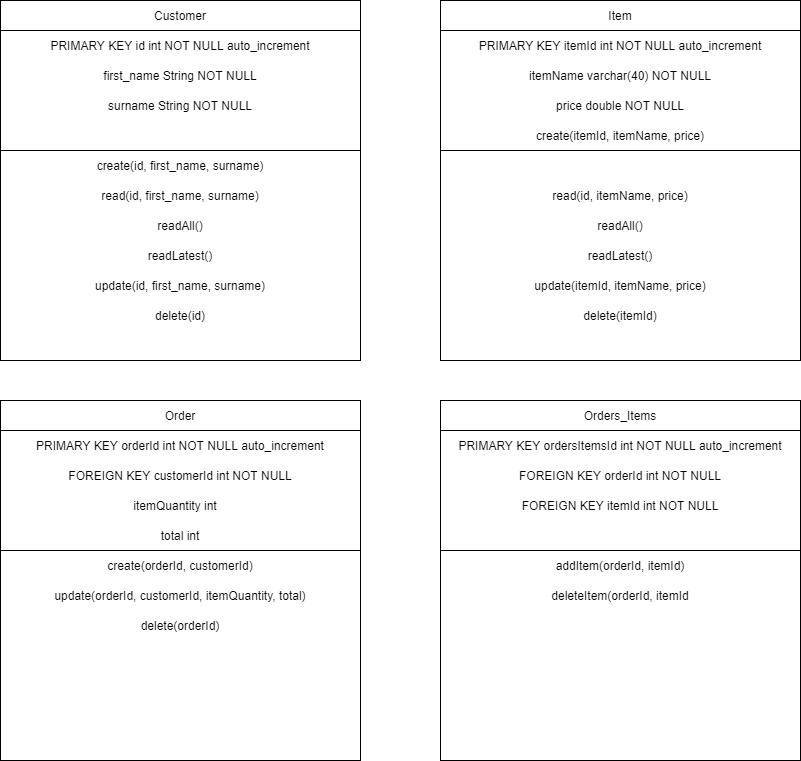

The diagram above was exported from draw.io. Its source (the exported page's mxGraphModel, read from the mxfile embedded in the PNG):
<mxGraphModel dx="782" dy="411" grid="1" gridSize="10" guides="1" tooltips="1" connect="1" arrows="1" fold="1" page="1" pageScale="1" pageWidth="1169" pageHeight="826" background="none" math="0" shadow="0">
  <root>
    <mxCell id="0" />
    <mxCell id="1" parent="0" />
    <mxCell id="HW165cEcBYJvz82ddMG0-41" value="" style="whiteSpace=wrap;html=1;aspect=fixed;" vertex="1" parent="1">
      <mxGeometry x="160" y="200" width="360" height="360" as="geometry" />
    </mxCell>
    <mxCell id="HW165cEcBYJvz82ddMG0-42" value="" style="rounded=0;whiteSpace=wrap;html=1;" vertex="1" parent="1">
      <mxGeometry x="160" y="200" width="360" height="30" as="geometry" />
    </mxCell>
    <mxCell id="HW165cEcBYJvz82ddMG0-43" value="Customer" style="text;html=1;strokeColor=none;fillColor=none;align=center;verticalAlign=middle;whiteSpace=wrap;rounded=0;" vertex="1" parent="1">
      <mxGeometry x="160" y="200" width="360" height="30" as="geometry" />
    </mxCell>
    <mxCell id="HW165cEcBYJvz82ddMG0-44" value="" style="rounded=0;whiteSpace=wrap;html=1;" vertex="1" parent="1">
      <mxGeometry x="160" y="230" width="360" height="120" as="geometry" />
    </mxCell>
    <mxCell id="HW165cEcBYJvz82ddMG0-45" value="PRIMARY KEY id int NOT NULL auto_increment" style="text;html=1;strokeColor=none;fillColor=none;align=center;verticalAlign=middle;whiteSpace=wrap;rounded=0;" vertex="1" parent="1">
      <mxGeometry x="160" y="230" width="360" height="30" as="geometry" />
    </mxCell>
    <mxCell id="HW165cEcBYJvz82ddMG0-47" value="first_name String NOT NULL" style="text;html=1;strokeColor=none;fillColor=none;align=center;verticalAlign=middle;whiteSpace=wrap;rounded=0;" vertex="1" parent="1">
      <mxGeometry x="160" y="260" width="360" height="30" as="geometry" />
    </mxCell>
    <mxCell id="HW165cEcBYJvz82ddMG0-48" value="surname String NOT NULL" style="text;html=1;strokeColor=none;fillColor=none;align=center;verticalAlign=middle;whiteSpace=wrap;rounded=0;" vertex="1" parent="1">
      <mxGeometry x="160" y="290" width="360" height="30" as="geometry" />
    </mxCell>
    <mxCell id="HW165cEcBYJvz82ddMG0-49" value="create(id, first_name, surname)" style="text;html=1;strokeColor=none;fillColor=none;align=center;verticalAlign=middle;whiteSpace=wrap;rounded=0;" vertex="1" parent="1">
      <mxGeometry x="160" y="350" width="360" height="30" as="geometry" />
    </mxCell>
    <mxCell id="HW165cEcBYJvz82ddMG0-50" value="read(id, first_name, surname)" style="text;html=1;strokeColor=none;fillColor=none;align=center;verticalAlign=middle;whiteSpace=wrap;rounded=0;" vertex="1" parent="1">
      <mxGeometry x="160" y="380" width="360" height="30" as="geometry" />
    </mxCell>
    <mxCell id="HW165cEcBYJvz82ddMG0-51" value="readAll()" style="text;html=1;strokeColor=none;fillColor=none;align=center;verticalAlign=middle;whiteSpace=wrap;rounded=0;" vertex="1" parent="1">
      <mxGeometry x="160" y="410" width="360" height="30" as="geometry" />
    </mxCell>
    <mxCell id="HW165cEcBYJvz82ddMG0-52" value="readLatest()" style="text;html=1;strokeColor=none;fillColor=none;align=center;verticalAlign=middle;whiteSpace=wrap;rounded=0;" vertex="1" parent="1">
      <mxGeometry x="160" y="440" width="360" height="30" as="geometry" />
    </mxCell>
    <mxCell id="HW165cEcBYJvz82ddMG0-53" value="" style="whiteSpace=wrap;html=1;aspect=fixed;" vertex="1" parent="1">
      <mxGeometry x="600" y="200" width="360" height="360" as="geometry" />
    </mxCell>
    <mxCell id="HW165cEcBYJvz82ddMG0-54" value="" style="rounded=0;whiteSpace=wrap;html=1;" vertex="1" parent="1">
      <mxGeometry x="600" y="200" width="360" height="30" as="geometry" />
    </mxCell>
    <mxCell id="HW165cEcBYJvz82ddMG0-55" value="" style="rounded=0;whiteSpace=wrap;html=1;" vertex="1" parent="1">
      <mxGeometry x="600" y="230" width="360" height="120" as="geometry" />
    </mxCell>
    <mxCell id="HW165cEcBYJvz82ddMG0-56" value="Item" style="text;html=1;strokeColor=none;fillColor=none;align=center;verticalAlign=middle;whiteSpace=wrap;rounded=0;" vertex="1" parent="1">
      <mxGeometry x="600" y="200" width="360" height="30" as="geometry" />
    </mxCell>
    <mxCell id="HW165cEcBYJvz82ddMG0-57" value="PRIMARY KEY itemId int NOT NULL auto_increment" style="text;html=1;strokeColor=none;fillColor=none;align=center;verticalAlign=middle;whiteSpace=wrap;rounded=0;" vertex="1" parent="1">
      <mxGeometry x="600" y="230" width="360" height="30" as="geometry" />
    </mxCell>
    <mxCell id="HW165cEcBYJvz82ddMG0-58" value="itemName varchar(40) NOT NULL" style="text;html=1;strokeColor=none;fillColor=none;align=center;verticalAlign=middle;whiteSpace=wrap;rounded=0;" vertex="1" parent="1">
      <mxGeometry x="600" y="260" width="360" height="30" as="geometry" />
    </mxCell>
    <mxCell id="HW165cEcBYJvz82ddMG0-59" value="price double NOT NULL" style="text;html=1;strokeColor=none;fillColor=none;align=center;verticalAlign=middle;whiteSpace=wrap;rounded=0;" vertex="1" parent="1">
      <mxGeometry x="600" y="290" width="360" height="30" as="geometry" />
    </mxCell>
    <mxCell id="HW165cEcBYJvz82ddMG0-60" value="create(itemId, itemName, price)" style="text;html=1;strokeColor=none;fillColor=none;align=center;verticalAlign=middle;whiteSpace=wrap;rounded=0;" vertex="1" parent="1">
      <mxGeometry x="600" y="320" width="360" height="30" as="geometry" />
    </mxCell>
    <mxCell id="HW165cEcBYJvz82ddMG0-61" value="read(id, itemName, price)" style="text;html=1;strokeColor=none;fillColor=none;align=center;verticalAlign=middle;whiteSpace=wrap;rounded=0;" vertex="1" parent="1">
      <mxGeometry x="600" y="380" width="360" height="30" as="geometry" />
    </mxCell>
    <mxCell id="HW165cEcBYJvz82ddMG0-62" value="readAll()" style="text;html=1;strokeColor=none;fillColor=none;align=center;verticalAlign=middle;whiteSpace=wrap;rounded=0;" vertex="1" parent="1">
      <mxGeometry x="600" y="410" width="360" height="30" as="geometry" />
    </mxCell>
    <mxCell id="HW165cEcBYJvz82ddMG0-63" value="readLatest()" style="text;html=1;strokeColor=none;fillColor=none;align=center;verticalAlign=middle;whiteSpace=wrap;rounded=0;" vertex="1" parent="1">
      <mxGeometry x="600" y="440" width="360" height="30" as="geometry" />
    </mxCell>
    <mxCell id="HW165cEcBYJvz82ddMG0-64" value="update(itemId, itemName, price)" style="text;html=1;strokeColor=none;fillColor=none;align=center;verticalAlign=middle;whiteSpace=wrap;rounded=0;" vertex="1" parent="1">
      <mxGeometry x="600" y="470" width="360" height="30" as="geometry" />
    </mxCell>
    <mxCell id="HW165cEcBYJvz82ddMG0-65" value="delete(itemId)" style="text;html=1;strokeColor=none;fillColor=none;align=center;verticalAlign=middle;whiteSpace=wrap;rounded=0;" vertex="1" parent="1">
      <mxGeometry x="600" y="500" width="360" height="30" as="geometry" />
    </mxCell>
    <mxCell id="HW165cEcBYJvz82ddMG0-66" value="" style="whiteSpace=wrap;html=1;aspect=fixed;" vertex="1" parent="1">
      <mxGeometry x="160" y="600" width="360" height="360" as="geometry" />
    </mxCell>
    <mxCell id="HW165cEcBYJvz82ddMG0-67" value="" style="rounded=0;whiteSpace=wrap;html=1;" vertex="1" parent="1">
      <mxGeometry x="160" y="600" width="360" height="30" as="geometry" />
    </mxCell>
    <mxCell id="HW165cEcBYJvz82ddMG0-68" value="Order" style="text;html=1;strokeColor=none;fillColor=none;align=center;verticalAlign=middle;whiteSpace=wrap;rounded=0;" vertex="1" parent="1">
      <mxGeometry x="160" y="600" width="360" height="30" as="geometry" />
    </mxCell>
    <mxCell id="HW165cEcBYJvz82ddMG0-69" value="" style="rounded=0;whiteSpace=wrap;html=1;" vertex="1" parent="1">
      <mxGeometry x="160" y="630" width="360" height="120" as="geometry" />
    </mxCell>
    <mxCell id="HW165cEcBYJvz82ddMG0-70" value="PRIMARY KEY orderId int NOT NULL auto_increment" style="text;html=1;strokeColor=none;fillColor=none;align=center;verticalAlign=middle;whiteSpace=wrap;rounded=0;" vertex="1" parent="1">
      <mxGeometry x="160" y="630" width="360" height="30" as="geometry" />
    </mxCell>
    <mxCell id="HW165cEcBYJvz82ddMG0-71" value="FOREIGN KEY customerId int NOT NULL" style="text;html=1;strokeColor=none;fillColor=none;align=center;verticalAlign=middle;whiteSpace=wrap;rounded=0;" vertex="1" parent="1">
      <mxGeometry x="160" y="660" width="360" height="30" as="geometry" />
    </mxCell>
    <mxCell id="HW165cEcBYJvz82ddMG0-72" value="itemQuantity int" style="text;html=1;strokeColor=none;fillColor=none;align=center;verticalAlign=middle;whiteSpace=wrap;rounded=0;" vertex="1" parent="1">
      <mxGeometry x="160" y="690" width="350" height="30" as="geometry" />
    </mxCell>
    <mxCell id="HW165cEcBYJvz82ddMG0-73" value="total int" style="text;html=1;strokeColor=none;fillColor=none;align=center;verticalAlign=middle;whiteSpace=wrap;rounded=0;" vertex="1" parent="1">
      <mxGeometry x="160" y="720" width="360" height="30" as="geometry" />
    </mxCell>
    <mxCell id="HW165cEcBYJvz82ddMG0-74" value="create(orderId, customerId)" style="text;html=1;strokeColor=none;fillColor=none;align=center;verticalAlign=middle;whiteSpace=wrap;rounded=0;" vertex="1" parent="1">
      <mxGeometry x="160" y="750" width="360" height="30" as="geometry" />
    </mxCell>
    <mxCell id="HW165cEcBYJvz82ddMG0-75" value="update(orderId, customerId, itemQuantity, total)" style="text;html=1;strokeColor=none;fillColor=none;align=center;verticalAlign=middle;whiteSpace=wrap;rounded=0;" vertex="1" parent="1">
      <mxGeometry x="160" y="780" width="360" height="30" as="geometry" />
    </mxCell>
    <mxCell id="HW165cEcBYJvz82ddMG0-76" value="" style="whiteSpace=wrap;html=1;aspect=fixed;" vertex="1" parent="1">
      <mxGeometry x="600" y="600" width="360" height="360" as="geometry" />
    </mxCell>
    <mxCell id="HW165cEcBYJvz82ddMG0-77" value="" style="rounded=0;whiteSpace=wrap;html=1;" vertex="1" parent="1">
      <mxGeometry x="600" y="600" width="360" height="30" as="geometry" />
    </mxCell>
    <mxCell id="HW165cEcBYJvz82ddMG0-78" value="" style="rounded=0;whiteSpace=wrap;html=1;" vertex="1" parent="1">
      <mxGeometry x="600" y="630" width="360" height="120" as="geometry" />
    </mxCell>
    <mxCell id="HW165cEcBYJvz82ddMG0-79" value="Orders_Items" style="text;html=1;strokeColor=none;fillColor=none;align=center;verticalAlign=middle;whiteSpace=wrap;rounded=0;" vertex="1" parent="1">
      <mxGeometry x="600" y="600" width="360" height="30" as="geometry" />
    </mxCell>
    <mxCell id="HW165cEcBYJvz82ddMG0-80" value="PRIMARY KEY ordersItemsId int NOT NULL auto_increment" style="text;html=1;strokeColor=none;fillColor=none;align=center;verticalAlign=middle;whiteSpace=wrap;rounded=0;" vertex="1" parent="1">
      <mxGeometry x="600" y="630" width="360" height="30" as="geometry" />
    </mxCell>
    <mxCell id="HW165cEcBYJvz82ddMG0-81" value="FOREIGN KEY orderId int NOT NULL" style="text;html=1;strokeColor=none;fillColor=none;align=center;verticalAlign=middle;whiteSpace=wrap;rounded=0;" vertex="1" parent="1">
      <mxGeometry x="600" y="660" width="360" height="30" as="geometry" />
    </mxCell>
    <mxCell id="HW165cEcBYJvz82ddMG0-82" value="FOREIGN KEY itemId int NOT NULL" style="text;html=1;strokeColor=none;fillColor=none;align=center;verticalAlign=middle;whiteSpace=wrap;rounded=0;" vertex="1" parent="1">
      <mxGeometry x="600" y="690" width="360" height="30" as="geometry" />
    </mxCell>
    <mxCell id="HW165cEcBYJvz82ddMG0-83" value="addItem(orderId, itemId)" style="text;html=1;strokeColor=none;fillColor=none;align=center;verticalAlign=middle;whiteSpace=wrap;rounded=0;" vertex="1" parent="1">
      <mxGeometry x="600" y="750" width="360" height="30" as="geometry" />
    </mxCell>
    <mxCell id="HW165cEcBYJvz82ddMG0-84" value="delete(orderId)" style="text;html=1;strokeColor=none;fillColor=none;align=center;verticalAlign=middle;whiteSpace=wrap;rounded=0;" vertex="1" parent="1">
      <mxGeometry x="160" y="810" width="360" height="30" as="geometry" />
    </mxCell>
    <mxCell id="HW165cEcBYJvz82ddMG0-85" value="update(id, first_name, surname)" style="text;html=1;strokeColor=none;fillColor=none;align=center;verticalAlign=middle;whiteSpace=wrap;rounded=0;" vertex="1" parent="1">
      <mxGeometry x="160" y="470" width="360" height="30" as="geometry" />
    </mxCell>
    <mxCell id="HW165cEcBYJvz82ddMG0-86" value="delete(id)" style="text;html=1;strokeColor=none;fillColor=none;align=center;verticalAlign=middle;whiteSpace=wrap;rounded=0;" vertex="1" parent="1">
      <mxGeometry x="160" y="500" width="360" height="30" as="geometry" />
    </mxCell>
    <mxCell id="HW165cEcBYJvz82ddMG0-87" value="deleteItem(orderId, itemId" style="text;html=1;strokeColor=none;fillColor=none;align=center;verticalAlign=middle;whiteSpace=wrap;rounded=0;" vertex="1" parent="1">
      <mxGeometry x="600" y="780" width="360" height="30" as="geometry" />
    </mxCell>
  </root>
</mxGraphModel>